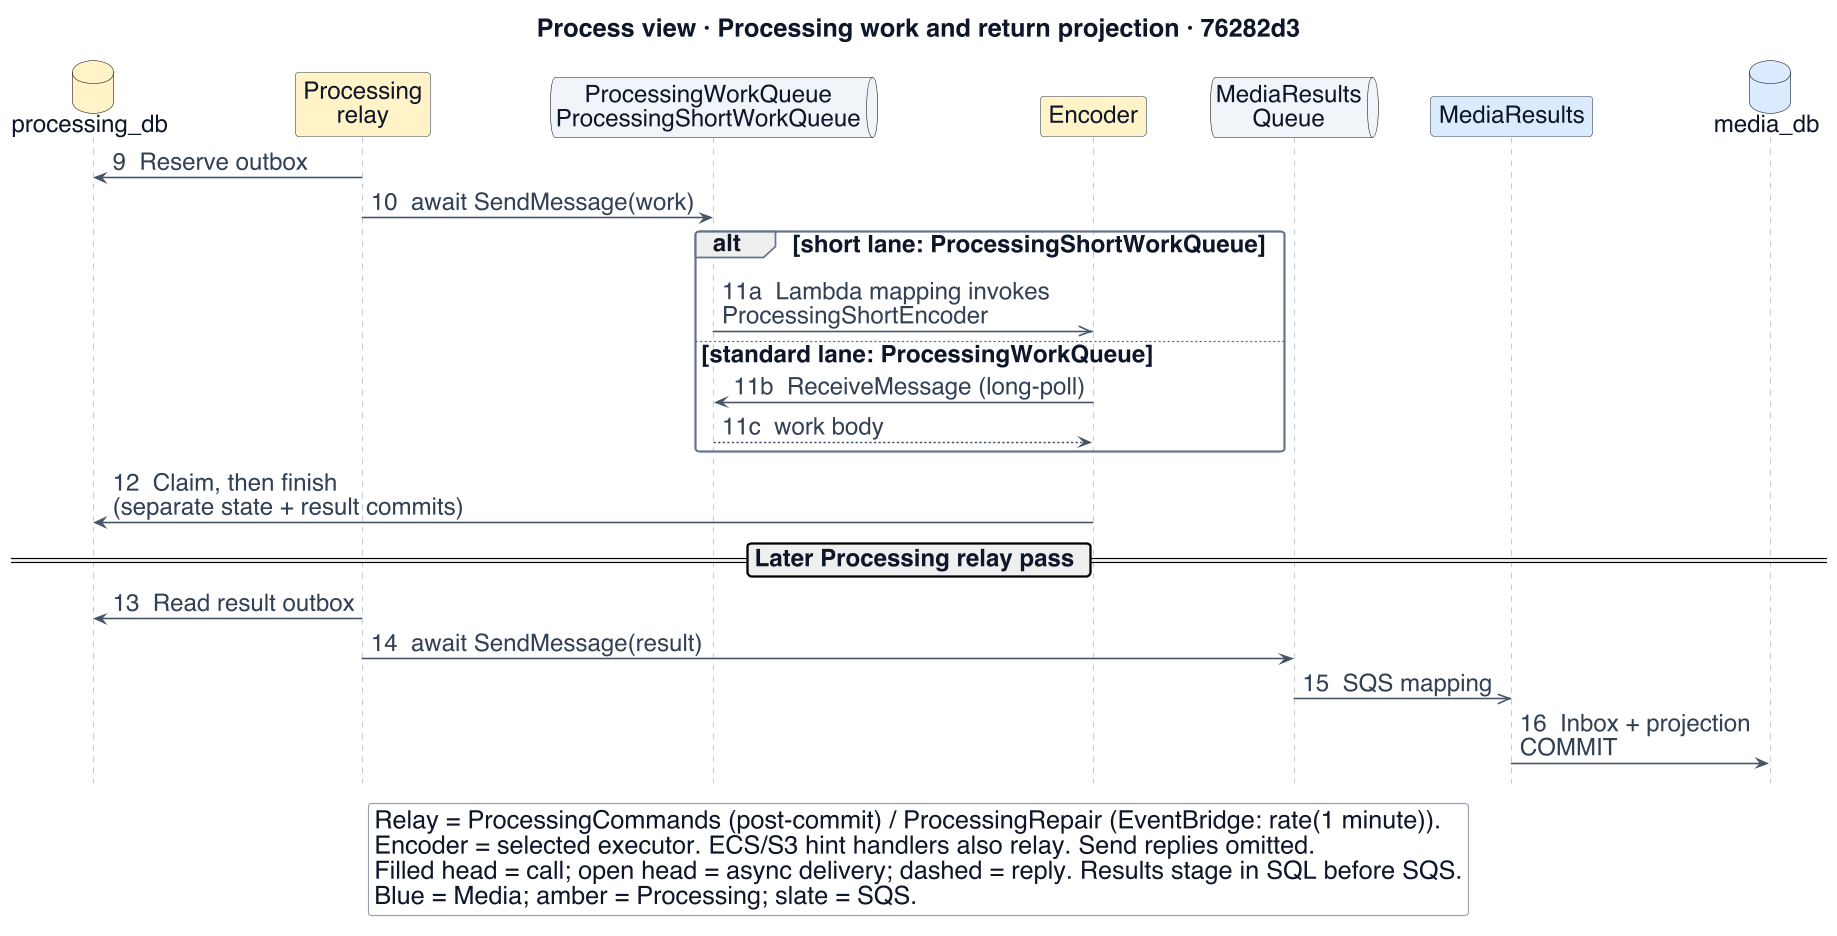

The diagram above was rendered by PlantUML. Its source (embedded in the PNG):
@startuml
!include _style.iuml
title Process view · Processing work and return projection · 76282d3
skinparam defaultFontSize 21
skinparam ArrowFontSize 21
skinparam NoteFontSize 17
skinparam titleFontSize 22
skinparam LegendFontSize 22
skinparam BackgroundColor #ffffff
hide footbox
database "processing_db" as pd $PROC
participant "Processing\nrelay" as relay $PROC
queue "ProcessingWorkQueue\nProcessingShortWorkQueue" as work $INFRA
participant "Encoder" as encoder $PROC
queue "MediaResults\nQueue" as results $INFRA
participant "MediaResults" as mr $MEDIA
database "media_db" as md $MEDIA

relay -> pd : 9  Reserve outbox
relay -> work : 10  await SendMessage(work)
alt short lane: ProcessingShortWorkQueue
  work ->> encoder : 11a  Lambda mapping invokes\nProcessingShortEncoder
else standard lane: ProcessingWorkQueue
' https://github.com/Collaboration95/dc2/blob/76282d3/processing/worker/sqs.py#L309-L316
  encoder -> work : 11b  ReceiveMessage (long-poll)
  work --> encoder : 11c  work body
end
encoder -> pd : 12  Claim, then finish\n(separate state + result commits)
== Later Processing relay pass ==
relay -> pd : 13  Read result outbox
relay -> results : 14  await SendMessage(result)
results ->> mr : 15  SQS mapping
mr -> md : 16  Inbox + projection\nCOMMIT
legend bottom
  Relay = ProcessingCommands (post-commit) / ProcessingRepair (EventBridge: rate(1 minute)).
  Encoder = selected executor. ECS/S3 hint handlers also relay. Send replies omitted.
  Filled head = call; open head = async delivery; dashed = reply. Results stage in SQL before SQS.
  Blue = Media; amber = Processing; slate = SQS.
endlegend
@enduml